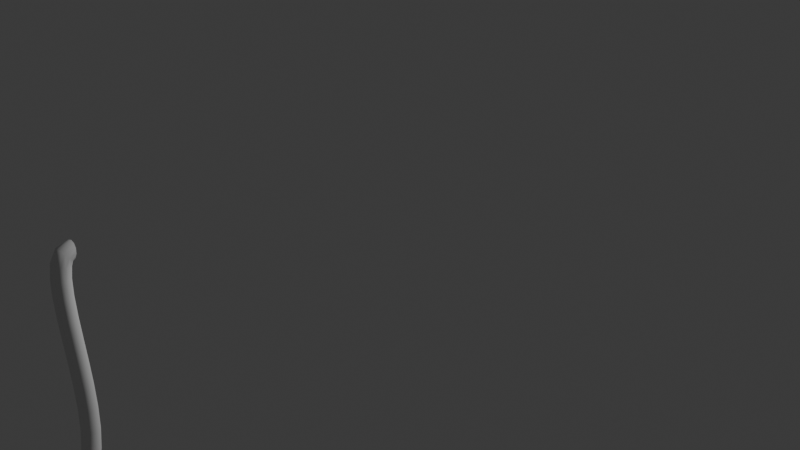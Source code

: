 # Source: barstool.blend  (saved by Blender 4.5.90; exported with 4.5.12 LTS)
import bpy
from mathutils import Matrix  # noqa: F401  (used for matrix-valued properties, if any)

bpy.ops.wm.read_factory_settings(use_empty=True)
scene = bpy.context.scene
scene.name = 'Scene'

# ---- collections
col_collection = bpy.data.collections.new('Collection'); scene.collection.children.link(col_collection)

# ---- world
world_world = bpy.data.worlds.new('World'); scene.world = world_world
world_world.use_nodes = True; world_world.node_tree.nodes.clear()
_N = world_world.node_tree.nodes; _L = world_world.node_tree.links
n0 = _N.new('ShaderNodeOutputWorld'); n0.name = 'World Output'; n0.location = (200, 100)
n1 = _N.new('ShaderNodeBackground'); n1.name = 'Background'; n1.location = (-200, 100)
n1.inputs[0].default_value = (0.05088, 0.05088, 0.05088, 1.0)
_L.new(n1.outputs[0], n0.inputs[0])
n0.is_active_output = True
world_world.color = (0.05088, 0.05088, 0.05088)
world_world.sun_shadow_jitter_overblur = 0.0

# ---- cameras
cam_camera = bpy.data.cameras.new('Camera')
cam_camera.clip_end = 100.0
cam_camera.ortho_scale = 7.314

# ---- lights
light_light = bpy.data.lights.new('Light', 'POINT')
light_light.energy = 1000.0
light_light.shadow_soft_size = 0.1

# ---- curves / text
cu_b_ziercurve = bpy.data.curves.new('BézierCurve', 'CURVE')
cu_b_ziercurve.dimensions = '3D'
_sp = cu_b_ziercurve.splines.new('BEZIER'); _sp.bezier_points.add(0)
_sp.bezier_points.foreach_set('co', [0.8694, 1.251, 0.0])
_sp.bezier_points.foreach_set('handle_left', [0.3694, 1.058, 0.0])
_sp.bezier_points.foreach_set('handle_right', [1.529, 1.506, 0.0])
for _p, _l, _r in zip(_sp.bezier_points, ['ALIGNED'], ['ALIGNED']): _p.handle_left_type = _l; _p.handle_right_type = _r
_sp.order_u = 0
_sp.order_v = 0
_sp = cu_b_ziercurve.splines.new('BEZIER'); _sp.bezier_points.add(2)
_sp.bezier_points.foreach_set('co', [-2.741, -2.085, 0.0, -1.023, -2.187, 0.0, 0.7543, -2.459, 0.0])
_sp.bezier_points.foreach_set('handle_left', [-2.698, -1.814, 0.0, -1.53, -2.014, 0.0, -0.2449, -2.499, 0.0])
_sp.bezier_points.foreach_set('handle_right', [-2.781, -2.343, 0.0, -0.3538, -2.415, 0.0, 1.754, -2.42, 0.0])
for _p, _l, _r in zip(_sp.bezier_points, ['ALIGNED', 'ALIGNED', 'ALIGNED'], ['ALIGNED', 'ALIGNED', 'ALIGNED']): _p.handle_left_type = _l; _p.handle_right_type = _r
_sp.order_u = 0
_sp.order_v = 0
_sp = cu_b_ziercurve.splines.new('BEZIER'); _sp.bezier_points.add(0)
_sp.bezier_points.foreach_set('co', [-2.967, -1.828, -1.196e-07])
_sp.bezier_points.foreach_set('handle_left', [-5.014, -3.828, -1.724e-07])
_sp.bezier_points.foreach_set('handle_right', [-1.534, -0.4261, -8.257e-08])
for _p, _l, _r in zip(_sp.bezier_points, ['ALIGNED'], ['ALIGNED']): _p.handle_left_type = _l; _p.handle_right_type = _r
_sp.order_u = 0
_sp.order_v = 0
_sp = cu_b_ziercurve.splines.new('BEZIER'); _sp.bezier_points.add(0)
_sp.bezier_points.foreach_set('co', [1.304, -1.764, 1.417e-07])
_sp.bezier_points.foreach_set('handle_left', [1.259, -1.767, 9.376e-08])
_sp.bezier_points.foreach_set('handle_right', [1.349, -1.761, 1.896e-07])
for _p, _l, _r in zip(_sp.bezier_points, ['ALIGNED'], ['ALIGNED']): _p.handle_left_type = _l; _p.handle_right_type = _r
_sp.order_u = 0
_sp.order_v = 0
_sp = cu_b_ziercurve.splines.new('BEZIER'); _sp.bezier_points.add(0)
_sp.bezier_points.foreach_set('co', [-2.872, -1.219, -1.154e-07])
_sp.bezier_points.foreach_set('handle_left', [-4.918, -3.219, -1.682e-07])
_sp.bezier_points.foreach_set('handle_right', [-1.438, 0.1833, -7.838e-08])
for _p, _l, _r in zip(_sp.bezier_points, ['ALIGNED'], ['ALIGNED']): _p.handle_left_type = _l; _p.handle_right_type = _r
_sp.order_u = 0
_sp.order_v = 0
cu_b_ziercurve.use_path = True
cu_b_ziercurve.bevel_depth = 0.07
cu_b_ziercurve.fill_mode = 'FULL'
cu_b_ziercurve_001 = bpy.data.curves.new('BézierCurve.001', 'CURVE')
cu_b_ziercurve_001.dimensions = '3D'
_sp = cu_b_ziercurve_001.splines.new('BEZIER'); _sp.bezier_points.add(0)
_sp.bezier_points.foreach_set('co', [-2.741, -2.085, -0.0007621])
_sp.bezier_points.foreach_set('handle_left', [-2.698, -1.814, -0.0302])
_sp.bezier_points.foreach_set('handle_right', [-2.781, -2.343, 0.0272])
for _p, _l, _r in zip(_sp.bezier_points, ['ALIGNED'], ['ALIGNED']): _p.handle_left_type = _l; _p.handle_right_type = _r
_sp.order_u = 0
_sp.order_v = 0
cu_b_ziercurve_001.use_path = True
cu_b_ziercurve_001.bevel_depth = 0.07
cu_b_ziercurve_001.fill_mode = 'FULL'
cu_b_ziercurve_002 = bpy.data.curves.new('BézierCurve.002', 'CURVE')
cu_b_ziercurve_002.dimensions = '3D'
_sp = cu_b_ziercurve_002.splines.new('BEZIER'); _sp.bezier_points.add(0)
_sp.bezier_points.foreach_set('co', [-2.741, -2.085, -0.0007621])
_sp.bezier_points.foreach_set('handle_left', [-2.698, -1.814, -0.0302])
_sp.bezier_points.foreach_set('handle_right', [-2.781, -2.343, 0.0272])
for _p, _l, _r in zip(_sp.bezier_points, ['ALIGNED'], ['ALIGNED']): _p.handle_left_type = _l; _p.handle_right_type = _r
_sp.order_u = 0
_sp.order_v = 0
cu_b_ziercurve_002.use_path = True
cu_b_ziercurve_002.bevel_depth = 0.07
cu_b_ziercurve_002.fill_mode = 'FULL'

# ---- objects
ob_light = bpy.data.objects.new('Light', light_light)
ob_camera = bpy.data.objects.new('Camera', cam_camera)
ob_empty = bpy.data.objects.new('Empty', None)
ob_b_ziercurve = bpy.data.objects.new('BézierCurve', cu_b_ziercurve)
ob_b_ziercurve_001 = bpy.data.objects.new('BézierCurve.001', cu_b_ziercurve_001)
ob_b_ziercurve_002 = bpy.data.objects.new('BézierCurve.002', cu_b_ziercurve_002)

# ---- transforms, parenting, visibility, modifiers, constraints
ob_light.location = (4.076, 1.005, 5.904)
ob_light.rotation_euler = (0.6503, 0.05522, 1.866)
ob_light.lock_rotations_4d = False
ob_light.empty_display_type = 'ARROWS'
ob_light.color = (0.0, 0.0, 0.0, 0.0)
ob_light.lineart.crease_threshold = 0.0
ob_camera.location = (7.359, -6.926, 4.958)
ob_camera.rotation_euler = (1.109, 0.0, 0.8149)
ob_camera.lock_rotations_4d = False
ob_camera.empty_display_type = 'ARROWS'
ob_camera.color = (0.0, 0.0, 0.0, 0.0)
ob_camera.display_type = 'WIRE'
ob_camera.lineart.crease_threshold = 0.0
ob_empty.location = (-0.354, -3.258, 0.0)
ob_empty.rotation_euler = (1.571, -0.0, 1.571)
ob_empty.empty_display_type = 'IMAGE'
ob_empty.empty_display_size = 5.0
ob_b_ziercurve.location = (1.186, -1.985, -1.175)
ob_b_ziercurve.rotation_euler = (0.0, 1.571, 0.0)
ob_b_ziercurve_001.location = (0.04558, -1.985, -1.175)
ob_b_ziercurve_001.rotation_euler = (0.0, 1.571, 0.0)
ob_b_ziercurve_002.location = (-0.2462, -1.985, -1.175)
ob_b_ziercurve_002.rotation_euler = (0.0, 1.571, 0.0)

# ---- collection membership
col_collection.objects.link(ob_light)
col_collection.objects.link(ob_camera)
col_collection.objects.link(ob_empty)
col_collection.objects.link(ob_b_ziercurve)
col_collection.objects.link(ob_b_ziercurve_001)
col_collection.objects.link(ob_b_ziercurve_002)

# ---- scene / render settings (as saved in the file)
scene.camera = ob_camera
scene.frame_start = 1; scene.frame_end = 250; scene.frame_set(127)
scene.render.engine = 'BLENDER_EEVEE_NEXT'
bpy.context.view_layer.update()
